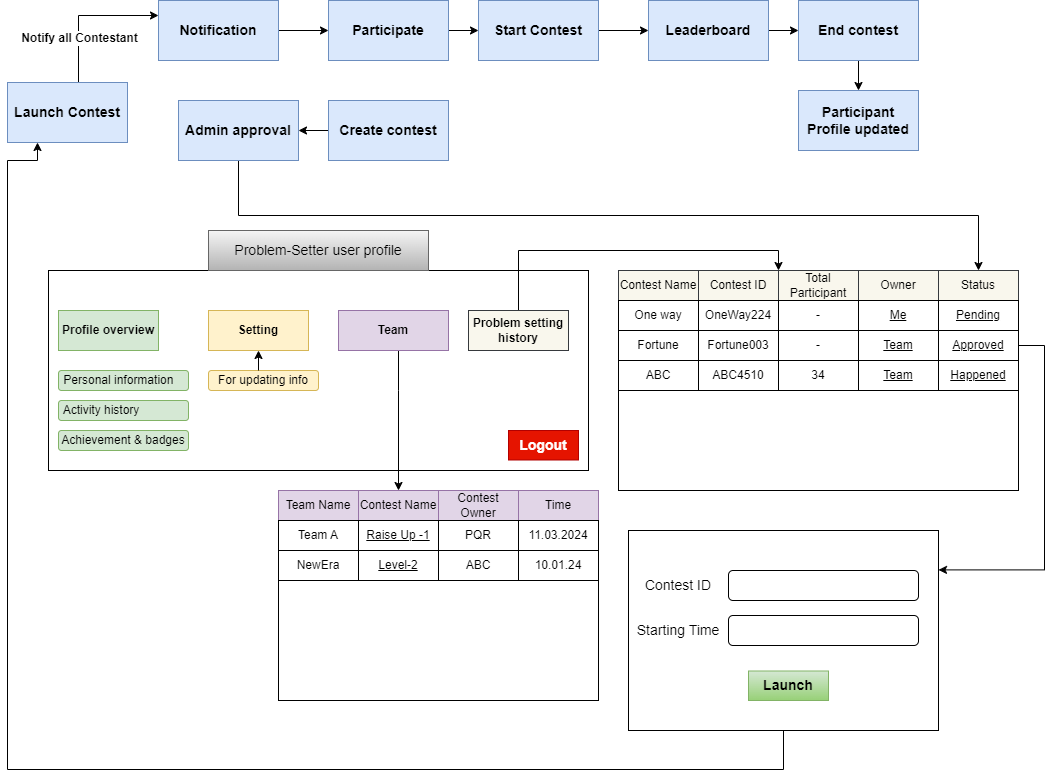

The diagram above was exported from draw.io. Its source (the exported page's mxGraphModel, read from the mxfile embedded in the PNG):
<mxGraphModel dx="1050" dy="565" grid="0" gridSize="10" guides="1" tooltips="1" connect="1" arrows="1" fold="1" page="0" pageScale="1" pageWidth="1100" pageHeight="850" math="0" shadow="0">
  <root>
    <mxCell id="0" />
    <mxCell id="1" parent="0" />
    <mxCell id="uhWx_55oNKiTegj4KUDZ-3" style="edgeStyle=orthogonalEdgeStyle;rounded=0;orthogonalLoop=1;jettySize=auto;html=1;entryX=0;entryY=0.25;entryDx=0;entryDy=0;" parent="1" source="uhWx_55oNKiTegj4KUDZ-1" target="uhWx_55oNKiTegj4KUDZ-2" edge="1">
      <mxGeometry relative="1" as="geometry">
        <Array as="points">
          <mxPoint x="190" y="85" />
        </Array>
      </mxGeometry>
    </mxCell>
    <mxCell id="uhWx_55oNKiTegj4KUDZ-4" value="&lt;b&gt;&lt;font style=&quot;font-size: 12px;&quot;&gt;Notify all Contestant&lt;/font&gt;&lt;/b&gt;" style="edgeLabel;html=1;align=center;verticalAlign=middle;resizable=0;points=[];" parent="uhWx_55oNKiTegj4KUDZ-3" vertex="1" connectable="0">
      <mxGeometry x="-0.3821" relative="1" as="geometry">
        <mxPoint as="offset" />
      </mxGeometry>
    </mxCell>
    <mxCell id="uhWx_55oNKiTegj4KUDZ-1" value="&lt;b&gt;&lt;font style=&quot;font-size: 14px;&quot;&gt;Launch Contest&lt;/font&gt;&lt;/b&gt;" style="rounded=0;whiteSpace=wrap;html=1;fillColor=#dae8fc;strokeColor=#6c8ebf;" parent="1" vertex="1">
      <mxGeometry x="119" y="152" width="120" height="60" as="geometry" />
    </mxCell>
    <mxCell id="uhWx_55oNKiTegj4KUDZ-6" style="edgeStyle=orthogonalEdgeStyle;rounded=0;orthogonalLoop=1;jettySize=auto;html=1;entryX=0;entryY=0.5;entryDx=0;entryDy=0;" parent="1" source="uhWx_55oNKiTegj4KUDZ-2" target="uhWx_55oNKiTegj4KUDZ-5" edge="1">
      <mxGeometry relative="1" as="geometry" />
    </mxCell>
    <mxCell id="uhWx_55oNKiTegj4KUDZ-2" value="&lt;b&gt;&lt;font style=&quot;font-size: 14px;&quot;&gt;Notification&lt;/font&gt;&lt;/b&gt;" style="rounded=0;whiteSpace=wrap;html=1;fillColor=#dae8fc;strokeColor=#6c8ebf;" parent="1" vertex="1">
      <mxGeometry x="270" y="70" width="120" height="60" as="geometry" />
    </mxCell>
    <mxCell id="uhWx_55oNKiTegj4KUDZ-8" style="edgeStyle=orthogonalEdgeStyle;rounded=0;orthogonalLoop=1;jettySize=auto;html=1;entryX=0;entryY=0.5;entryDx=0;entryDy=0;" parent="1" source="uhWx_55oNKiTegj4KUDZ-5" target="uhWx_55oNKiTegj4KUDZ-7" edge="1">
      <mxGeometry relative="1" as="geometry" />
    </mxCell>
    <mxCell id="uhWx_55oNKiTegj4KUDZ-5" value="&lt;b&gt;&lt;font style=&quot;font-size: 14px;&quot;&gt;Participate&lt;/font&gt;&lt;/b&gt;" style="rounded=0;whiteSpace=wrap;html=1;fillColor=#dae8fc;strokeColor=#6c8ebf;" parent="1" vertex="1">
      <mxGeometry x="440" y="70" width="120" height="60" as="geometry" />
    </mxCell>
    <mxCell id="uhWx_55oNKiTegj4KUDZ-10" value="" style="edgeStyle=orthogonalEdgeStyle;rounded=0;orthogonalLoop=1;jettySize=auto;html=1;" parent="1" source="uhWx_55oNKiTegj4KUDZ-7" target="uhWx_55oNKiTegj4KUDZ-9" edge="1">
      <mxGeometry relative="1" as="geometry" />
    </mxCell>
    <mxCell id="uhWx_55oNKiTegj4KUDZ-7" value="&lt;span style=&quot;font-size: 14px;&quot;&gt;&lt;b&gt;Start Contest&lt;/b&gt;&lt;/span&gt;" style="rounded=0;whiteSpace=wrap;html=1;fillColor=#dae8fc;strokeColor=#6c8ebf;" parent="1" vertex="1">
      <mxGeometry x="590" y="70" width="120" height="60" as="geometry" />
    </mxCell>
    <mxCell id="uhWx_55oNKiTegj4KUDZ-12" value="" style="edgeStyle=orthogonalEdgeStyle;rounded=0;orthogonalLoop=1;jettySize=auto;html=1;" parent="1" source="uhWx_55oNKiTegj4KUDZ-9" target="uhWx_55oNKiTegj4KUDZ-11" edge="1">
      <mxGeometry relative="1" as="geometry" />
    </mxCell>
    <mxCell id="uhWx_55oNKiTegj4KUDZ-9" value="&lt;span style=&quot;font-size: 14px;&quot;&gt;&lt;b&gt;Leaderboard&lt;/b&gt;&lt;/span&gt;" style="rounded=0;whiteSpace=wrap;html=1;fillColor=#dae8fc;strokeColor=#6c8ebf;" parent="1" vertex="1">
      <mxGeometry x="760" y="70" width="120" height="60" as="geometry" />
    </mxCell>
    <mxCell id="uhWx_55oNKiTegj4KUDZ-15" value="" style="edgeStyle=orthogonalEdgeStyle;rounded=0;orthogonalLoop=1;jettySize=auto;html=1;" parent="1" source="uhWx_55oNKiTegj4KUDZ-11" target="uhWx_55oNKiTegj4KUDZ-13" edge="1">
      <mxGeometry relative="1" as="geometry" />
    </mxCell>
    <mxCell id="uhWx_55oNKiTegj4KUDZ-11" value="&lt;span style=&quot;font-size: 14px;&quot;&gt;&lt;b&gt;End contest&lt;/b&gt;&lt;/span&gt;" style="rounded=0;whiteSpace=wrap;html=1;fillColor=#dae8fc;strokeColor=#6c8ebf;" parent="1" vertex="1">
      <mxGeometry x="910" y="70" width="120" height="60" as="geometry" />
    </mxCell>
    <mxCell id="uhWx_55oNKiTegj4KUDZ-13" value="&lt;span style=&quot;font-size: 14px;&quot;&gt;&lt;b&gt;Participant Profile updated&lt;/b&gt;&lt;/span&gt;" style="rounded=0;whiteSpace=wrap;html=1;fillColor=#dae8fc;strokeColor=#6c8ebf;" parent="1" vertex="1">
      <mxGeometry x="910" y="160" width="120" height="60" as="geometry" />
    </mxCell>
    <mxCell id="uhWx_55oNKiTegj4KUDZ-99" style="edgeStyle=orthogonalEdgeStyle;rounded=0;orthogonalLoop=1;jettySize=auto;html=1;" parent="1" source="uhWx_55oNKiTegj4KUDZ-16" target="uhWx_55oNKiTegj4KUDZ-90" edge="1">
      <mxGeometry relative="1" as="geometry">
        <Array as="points">
          <mxPoint x="350" y="285" />
          <mxPoint x="1090" y="285" />
        </Array>
      </mxGeometry>
    </mxCell>
    <mxCell id="uhWx_55oNKiTegj4KUDZ-16" value="&lt;b&gt;&lt;font style=&quot;font-size: 14px;&quot;&gt;Admin approval&lt;/font&gt;&lt;/b&gt;" style="rounded=0;whiteSpace=wrap;html=1;fillColor=#dae8fc;strokeColor=#6c8ebf;" parent="1" vertex="1">
      <mxGeometry x="290" y="170" width="120" height="60" as="geometry" />
    </mxCell>
    <mxCell id="uhWx_55oNKiTegj4KUDZ-20" value="" style="edgeStyle=orthogonalEdgeStyle;rounded=0;orthogonalLoop=1;jettySize=auto;html=1;" parent="1" source="uhWx_55oNKiTegj4KUDZ-19" target="uhWx_55oNKiTegj4KUDZ-16" edge="1">
      <mxGeometry relative="1" as="geometry" />
    </mxCell>
    <mxCell id="uhWx_55oNKiTegj4KUDZ-19" value="&lt;b&gt;&lt;font style=&quot;font-size: 14px;&quot;&gt;Create contest&lt;/font&gt;&lt;/b&gt;" style="rounded=0;whiteSpace=wrap;html=1;fillColor=#dae8fc;strokeColor=#6c8ebf;" parent="1" vertex="1">
      <mxGeometry x="440" y="170" width="120" height="60" as="geometry" />
    </mxCell>
    <mxCell id="uhWx_55oNKiTegj4KUDZ-25" value="" style="rounded=0;whiteSpace=wrap;html=1;" parent="1" vertex="1">
      <mxGeometry x="160" y="340" width="540" height="200" as="geometry" />
    </mxCell>
    <mxCell id="uhWx_55oNKiTegj4KUDZ-27" value="&lt;b&gt;Profile overview&lt;/b&gt;" style="rounded=0;whiteSpace=wrap;html=1;fillColor=#d5e8d4;strokeColor=#82b366;" parent="1" vertex="1">
      <mxGeometry x="170" y="380" width="100" height="40" as="geometry" />
    </mxCell>
    <mxCell id="uhWx_55oNKiTegj4KUDZ-28" value="&lt;b&gt;Setting&lt;/b&gt;" style="rounded=0;whiteSpace=wrap;html=1;fillColor=#fff2cc;strokeColor=#d6b656;" parent="1" vertex="1">
      <mxGeometry x="320" y="380" width="100" height="40" as="geometry" />
    </mxCell>
    <mxCell id="uhWx_55oNKiTegj4KUDZ-56" style="edgeStyle=orthogonalEdgeStyle;rounded=0;orthogonalLoop=1;jettySize=auto;html=1;entryX=0.5;entryY=0;entryDx=0;entryDy=0;" parent="1" source="uhWx_55oNKiTegj4KUDZ-29" target="uhWx_55oNKiTegj4KUDZ-42" edge="1">
      <mxGeometry relative="1" as="geometry">
        <Array as="points">
          <mxPoint x="510" y="460" />
          <mxPoint x="510" y="460" />
        </Array>
      </mxGeometry>
    </mxCell>
    <mxCell id="uhWx_55oNKiTegj4KUDZ-29" value="&lt;b&gt;Team&lt;/b&gt;" style="rounded=0;whiteSpace=wrap;html=1;fillColor=#e1d5e7;strokeColor=#9673a6;" parent="1" vertex="1">
      <mxGeometry x="450" y="380" width="110" height="40" as="geometry" />
    </mxCell>
    <mxCell id="uhWx_55oNKiTegj4KUDZ-74" style="edgeStyle=orthogonalEdgeStyle;rounded=0;orthogonalLoop=1;jettySize=auto;html=1;entryX=0;entryY=0;entryDx=0;entryDy=0;" parent="1" source="uhWx_55oNKiTegj4KUDZ-30" target="uhWx_55oNKiTegj4KUDZ-61" edge="1">
      <mxGeometry relative="1" as="geometry">
        <Array as="points">
          <mxPoint x="630" y="320" />
          <mxPoint x="890" y="320" />
        </Array>
      </mxGeometry>
    </mxCell>
    <mxCell id="uhWx_55oNKiTegj4KUDZ-30" value="&lt;b&gt;Problem setting history&lt;/b&gt;" style="rounded=0;whiteSpace=wrap;html=1;fillColor=#f9f7ed;strokeColor=#36393d;" parent="1" vertex="1">
      <mxGeometry x="580" y="380" width="100" height="40" as="geometry" />
    </mxCell>
    <mxCell id="uhWx_55oNKiTegj4KUDZ-31" value="&amp;nbsp;Personal information" style="rounded=1;whiteSpace=wrap;html=1;fillColor=#d5e8d4;strokeColor=#82b366;align=left;" parent="1" vertex="1">
      <mxGeometry x="170" y="440" width="130" height="20" as="geometry" />
    </mxCell>
    <mxCell id="uhWx_55oNKiTegj4KUDZ-32" value="&amp;nbsp;Activity history" style="rounded=1;whiteSpace=wrap;html=1;fillColor=#d5e8d4;strokeColor=#82b366;align=left;" parent="1" vertex="1">
      <mxGeometry x="170" y="470" width="130" height="20" as="geometry" />
    </mxCell>
    <mxCell id="uhWx_55oNKiTegj4KUDZ-33" value="Achievement &amp;amp; badges" style="rounded=1;whiteSpace=wrap;html=1;fillColor=#d5e8d4;strokeColor=#82b366;" parent="1" vertex="1">
      <mxGeometry x="170" y="500" width="130" height="20" as="geometry" />
    </mxCell>
    <mxCell id="uhWx_55oNKiTegj4KUDZ-34" value="For updating info" style="rounded=1;whiteSpace=wrap;html=1;fillColor=#fff2cc;strokeColor=#d6b656;align=center;" parent="1" vertex="1">
      <mxGeometry x="320" y="440" width="110" height="20" as="geometry" />
    </mxCell>
    <mxCell id="uhWx_55oNKiTegj4KUDZ-35" value="" style="endArrow=classic;html=1;rounded=0;entryX=0.5;entryY=1;entryDx=0;entryDy=0;" parent="1" target="uhWx_55oNKiTegj4KUDZ-28" edge="1">
      <mxGeometry width="50" height="50" relative="1" as="geometry">
        <mxPoint x="370" y="440" as="sourcePoint" />
        <mxPoint x="420" y="390" as="targetPoint" />
      </mxGeometry>
    </mxCell>
    <mxCell id="uhWx_55oNKiTegj4KUDZ-36" value="&lt;font style=&quot;font-size: 14px;&quot;&gt;Problem-Setter user profile&lt;/font&gt;" style="rounded=0;whiteSpace=wrap;html=1;fillColor=#f5f5f5;gradientColor=#b3b3b3;strokeColor=#666666;" parent="1" vertex="1">
      <mxGeometry x="320" y="300" width="220" height="40" as="geometry" />
    </mxCell>
    <mxCell id="uhWx_55oNKiTegj4KUDZ-40" value="" style="rounded=0;whiteSpace=wrap;html=1;" parent="1" vertex="1">
      <mxGeometry x="390" y="560" width="320" height="210" as="geometry" />
    </mxCell>
    <mxCell id="uhWx_55oNKiTegj4KUDZ-41" value="Team Name" style="rounded=0;whiteSpace=wrap;html=1;fillColor=#e1d5e7;strokeColor=#9673a6;" parent="1" vertex="1">
      <mxGeometry x="390" y="560" width="80" height="30" as="geometry" />
    </mxCell>
    <mxCell id="uhWx_55oNKiTegj4KUDZ-42" value="Contest Name" style="rounded=0;whiteSpace=wrap;html=1;fillColor=#e1d5e7;strokeColor=#9673a6;" parent="1" vertex="1">
      <mxGeometry x="470" y="560" width="80" height="30" as="geometry" />
    </mxCell>
    <mxCell id="uhWx_55oNKiTegj4KUDZ-43" value="Contest Owner" style="rounded=0;whiteSpace=wrap;html=1;fillColor=#e1d5e7;strokeColor=#9673a6;" parent="1" vertex="1">
      <mxGeometry x="550" y="560" width="80" height="30" as="geometry" />
    </mxCell>
    <mxCell id="uhWx_55oNKiTegj4KUDZ-44" value="Time" style="rounded=0;whiteSpace=wrap;html=1;fillColor=#e1d5e7;strokeColor=#9673a6;" parent="1" vertex="1">
      <mxGeometry x="630" y="560" width="80" height="30" as="geometry" />
    </mxCell>
    <mxCell id="uhWx_55oNKiTegj4KUDZ-45" value="Team A" style="rounded=0;whiteSpace=wrap;html=1;" parent="1" vertex="1">
      <mxGeometry x="390" y="590" width="80" height="30" as="geometry" />
    </mxCell>
    <mxCell id="uhWx_55oNKiTegj4KUDZ-46" value="&lt;u&gt;Raise Up -1&lt;/u&gt;" style="rounded=0;whiteSpace=wrap;html=1;" parent="1" vertex="1">
      <mxGeometry x="470" y="590" width="80" height="30" as="geometry" />
    </mxCell>
    <mxCell id="uhWx_55oNKiTegj4KUDZ-48" value="11.03.2024" style="rounded=0;whiteSpace=wrap;html=1;" parent="1" vertex="1">
      <mxGeometry x="630" y="590" width="80" height="30" as="geometry" />
    </mxCell>
    <mxCell id="uhWx_55oNKiTegj4KUDZ-49" value="NewEra" style="rounded=0;whiteSpace=wrap;html=1;" parent="1" vertex="1">
      <mxGeometry x="390" y="620" width="80" height="30" as="geometry" />
    </mxCell>
    <mxCell id="uhWx_55oNKiTegj4KUDZ-50" value="&lt;u&gt;Level-2&lt;/u&gt;" style="rounded=0;whiteSpace=wrap;html=1;" parent="1" vertex="1">
      <mxGeometry x="470" y="620" width="80" height="30" as="geometry" />
    </mxCell>
    <mxCell id="uhWx_55oNKiTegj4KUDZ-51" value="ABC" style="rounded=0;whiteSpace=wrap;html=1;" parent="1" vertex="1">
      <mxGeometry x="550" y="620" width="80" height="30" as="geometry" />
    </mxCell>
    <mxCell id="uhWx_55oNKiTegj4KUDZ-52" value="10.01.24" style="rounded=0;whiteSpace=wrap;html=1;" parent="1" vertex="1">
      <mxGeometry x="630" y="620" width="80" height="30" as="geometry" />
    </mxCell>
    <mxCell id="uhWx_55oNKiTegj4KUDZ-57" value="" style="rounded=0;whiteSpace=wrap;html=1;" parent="1" vertex="1">
      <mxGeometry x="730" y="340" width="400" height="220" as="geometry" />
    </mxCell>
    <mxCell id="uhWx_55oNKiTegj4KUDZ-58" value="&lt;b&gt;&lt;font style=&quot;font-size: 14px;&quot;&gt;Logout&lt;/font&gt;&lt;/b&gt;" style="rounded=0;whiteSpace=wrap;html=1;fillColor=#e51400;strokeColor=#B20000;fontColor=#ffffff;" parent="1" vertex="1">
      <mxGeometry x="620" y="500" width="70" height="29.5" as="geometry" />
    </mxCell>
    <mxCell id="uhWx_55oNKiTegj4KUDZ-59" value="Contest Name" style="rounded=0;whiteSpace=wrap;html=1;fillColor=#f9f7ed;strokeColor=#36393d;" parent="1" vertex="1">
      <mxGeometry x="730" y="340" width="80" height="30" as="geometry" />
    </mxCell>
    <mxCell id="uhWx_55oNKiTegj4KUDZ-60" value="Contest ID" style="rounded=0;whiteSpace=wrap;html=1;fillColor=#f9f7ed;strokeColor=#36393d;" parent="1" vertex="1">
      <mxGeometry x="810" y="340" width="80" height="30" as="geometry" />
    </mxCell>
    <mxCell id="uhWx_55oNKiTegj4KUDZ-61" value="Total Participant" style="rounded=0;whiteSpace=wrap;html=1;fillColor=#f9f7ed;strokeColor=#36393d;" parent="1" vertex="1">
      <mxGeometry x="890" y="340" width="80" height="30" as="geometry" />
    </mxCell>
    <mxCell id="uhWx_55oNKiTegj4KUDZ-62" value="Owner" style="rounded=0;whiteSpace=wrap;html=1;fillColor=#f9f7ed;strokeColor=#36393d;" parent="1" vertex="1">
      <mxGeometry x="970" y="340" width="80" height="30" as="geometry" />
    </mxCell>
    <mxCell id="uhWx_55oNKiTegj4KUDZ-63" value="One way" style="rounded=0;whiteSpace=wrap;html=1;" parent="1" vertex="1">
      <mxGeometry x="730" y="370" width="80" height="30" as="geometry" />
    </mxCell>
    <mxCell id="uhWx_55oNKiTegj4KUDZ-64" value="OneWay224" style="rounded=0;whiteSpace=wrap;html=1;" parent="1" vertex="1">
      <mxGeometry x="810" y="370" width="80" height="30" as="geometry" />
    </mxCell>
    <mxCell id="uhWx_55oNKiTegj4KUDZ-65" value="-" style="rounded=0;whiteSpace=wrap;html=1;" parent="1" vertex="1">
      <mxGeometry x="890" y="370" width="80" height="30" as="geometry" />
    </mxCell>
    <mxCell id="uhWx_55oNKiTegj4KUDZ-66" value="&lt;u&gt;Me&lt;/u&gt;" style="rounded=0;whiteSpace=wrap;html=1;" parent="1" vertex="1">
      <mxGeometry x="970" y="370" width="80" height="30" as="geometry" />
    </mxCell>
    <mxCell id="uhWx_55oNKiTegj4KUDZ-69" value="PQR" style="rounded=0;whiteSpace=wrap;html=1;" parent="1" vertex="1">
      <mxGeometry x="550" y="590" width="80" height="30" as="geometry" />
    </mxCell>
    <mxCell id="uhWx_55oNKiTegj4KUDZ-70" value="Fortune" style="rounded=0;whiteSpace=wrap;html=1;" parent="1" vertex="1">
      <mxGeometry x="730" y="400" width="80" height="30" as="geometry" />
    </mxCell>
    <mxCell id="uhWx_55oNKiTegj4KUDZ-71" value="Fortune003" style="rounded=0;whiteSpace=wrap;html=1;" parent="1" vertex="1">
      <mxGeometry x="810" y="400" width="80" height="30" as="geometry" />
    </mxCell>
    <mxCell id="uhWx_55oNKiTegj4KUDZ-72" value="-" style="rounded=0;whiteSpace=wrap;html=1;" parent="1" vertex="1">
      <mxGeometry x="890" y="400" width="80" height="30" as="geometry" />
    </mxCell>
    <mxCell id="uhWx_55oNKiTegj4KUDZ-73" value="&lt;u&gt;Team&lt;/u&gt;" style="rounded=0;whiteSpace=wrap;html=1;" parent="1" vertex="1">
      <mxGeometry x="970" y="400" width="80" height="30" as="geometry" />
    </mxCell>
    <mxCell id="uhWx_55oNKiTegj4KUDZ-75" value="ABC" style="rounded=0;whiteSpace=wrap;html=1;" parent="1" vertex="1">
      <mxGeometry x="730" y="430" width="80" height="30" as="geometry" />
    </mxCell>
    <mxCell id="uhWx_55oNKiTegj4KUDZ-76" value="ABC4510" style="rounded=0;whiteSpace=wrap;html=1;" parent="1" vertex="1">
      <mxGeometry x="810" y="430" width="80" height="30" as="geometry" />
    </mxCell>
    <mxCell id="uhWx_55oNKiTegj4KUDZ-77" value="34" style="rounded=0;whiteSpace=wrap;html=1;" parent="1" vertex="1">
      <mxGeometry x="890" y="430" width="80" height="30" as="geometry" />
    </mxCell>
    <mxCell id="uhWx_55oNKiTegj4KUDZ-78" value="&lt;u&gt;Team&lt;/u&gt;" style="rounded=0;whiteSpace=wrap;html=1;" parent="1" vertex="1">
      <mxGeometry x="970" y="430" width="80" height="30" as="geometry" />
    </mxCell>
    <mxCell id="uhWx_55oNKiTegj4KUDZ-98" style="edgeStyle=orthogonalEdgeStyle;rounded=0;orthogonalLoop=1;jettySize=auto;html=1;entryX=0.25;entryY=1;entryDx=0;entryDy=0;" parent="1" source="uhWx_55oNKiTegj4KUDZ-79" target="uhWx_55oNKiTegj4KUDZ-1" edge="1">
      <mxGeometry relative="1" as="geometry">
        <Array as="points">
          <mxPoint x="895" y="839" />
          <mxPoint x="119" y="839" />
          <mxPoint x="119" y="230" />
        </Array>
      </mxGeometry>
    </mxCell>
    <mxCell id="uhWx_55oNKiTegj4KUDZ-79" value="" style="rounded=0;whiteSpace=wrap;html=1;" parent="1" vertex="1">
      <mxGeometry x="740" y="600" width="310" height="200" as="geometry" />
    </mxCell>
    <mxCell id="uhWx_55oNKiTegj4KUDZ-80" value="" style="rounded=1;whiteSpace=wrap;html=1;" parent="1" vertex="1">
      <mxGeometry x="840" y="640" width="190" height="30" as="geometry" />
    </mxCell>
    <mxCell id="uhWx_55oNKiTegj4KUDZ-81" value="&lt;font style=&quot;font-size: 14px;&quot;&gt;Starting Time&lt;/font&gt;" style="text;html=1;align=center;verticalAlign=middle;whiteSpace=wrap;rounded=0;" parent="1" vertex="1">
      <mxGeometry x="745" y="685" width="90" height="30" as="geometry" />
    </mxCell>
    <mxCell id="uhWx_55oNKiTegj4KUDZ-82" value="" style="rounded=1;whiteSpace=wrap;html=1;" parent="1" vertex="1">
      <mxGeometry x="840" y="685" width="190" height="30" as="geometry" />
    </mxCell>
    <mxCell id="uhWx_55oNKiTegj4KUDZ-83" value="&lt;font style=&quot;font-size: 14px;&quot;&gt;Contest ID&lt;/font&gt;" style="text;html=1;align=center;verticalAlign=middle;whiteSpace=wrap;rounded=0;" parent="1" vertex="1">
      <mxGeometry x="750" y="640" width="80" height="30" as="geometry" />
    </mxCell>
    <mxCell id="uhWx_55oNKiTegj4KUDZ-90" value="Status" style="rounded=0;whiteSpace=wrap;html=1;fillColor=#f9f7ed;strokeColor=#36393d;" parent="1" vertex="1">
      <mxGeometry x="1050" y="340" width="80" height="30" as="geometry" />
    </mxCell>
    <mxCell id="uhWx_55oNKiTegj4KUDZ-91" value="&lt;u&gt;Pending&lt;/u&gt;" style="rounded=0;whiteSpace=wrap;html=1;" parent="1" vertex="1">
      <mxGeometry x="1050" y="370" width="80" height="30" as="geometry" />
    </mxCell>
    <mxCell id="uhWx_55oNKiTegj4KUDZ-92" value="&lt;u&gt;Approved&lt;/u&gt;" style="rounded=0;whiteSpace=wrap;html=1;" parent="1" vertex="1">
      <mxGeometry x="1050" y="400" width="80" height="30" as="geometry" />
    </mxCell>
    <mxCell id="uhWx_55oNKiTegj4KUDZ-93" value="&lt;u&gt;Happened&lt;/u&gt;" style="rounded=0;whiteSpace=wrap;html=1;" parent="1" vertex="1">
      <mxGeometry x="1050" y="430" width="80" height="30" as="geometry" />
    </mxCell>
    <mxCell id="uhWx_55oNKiTegj4KUDZ-95" value="&lt;b&gt;&lt;font style=&quot;font-size: 14px;&quot;&gt;Launch&lt;/font&gt;&lt;/b&gt;" style="rounded=0;whiteSpace=wrap;html=1;fillColor=#d5e8d4;strokeColor=#82b366;gradientColor=#97d077;" parent="1" vertex="1">
      <mxGeometry x="860" y="740.5" width="80" height="29.5" as="geometry" />
    </mxCell>
    <mxCell id="uhWx_55oNKiTegj4KUDZ-97" style="edgeStyle=orthogonalEdgeStyle;rounded=0;orthogonalLoop=1;jettySize=auto;html=1;entryX=1;entryY=0.197;entryDx=0;entryDy=0;entryPerimeter=0;" parent="1" source="uhWx_55oNKiTegj4KUDZ-92" target="uhWx_55oNKiTegj4KUDZ-79" edge="1">
      <mxGeometry relative="1" as="geometry">
        <Array as="points">
          <mxPoint x="1156" y="415" />
          <mxPoint x="1156" y="639" />
        </Array>
      </mxGeometry>
    </mxCell>
  </root>
</mxGraphModel>